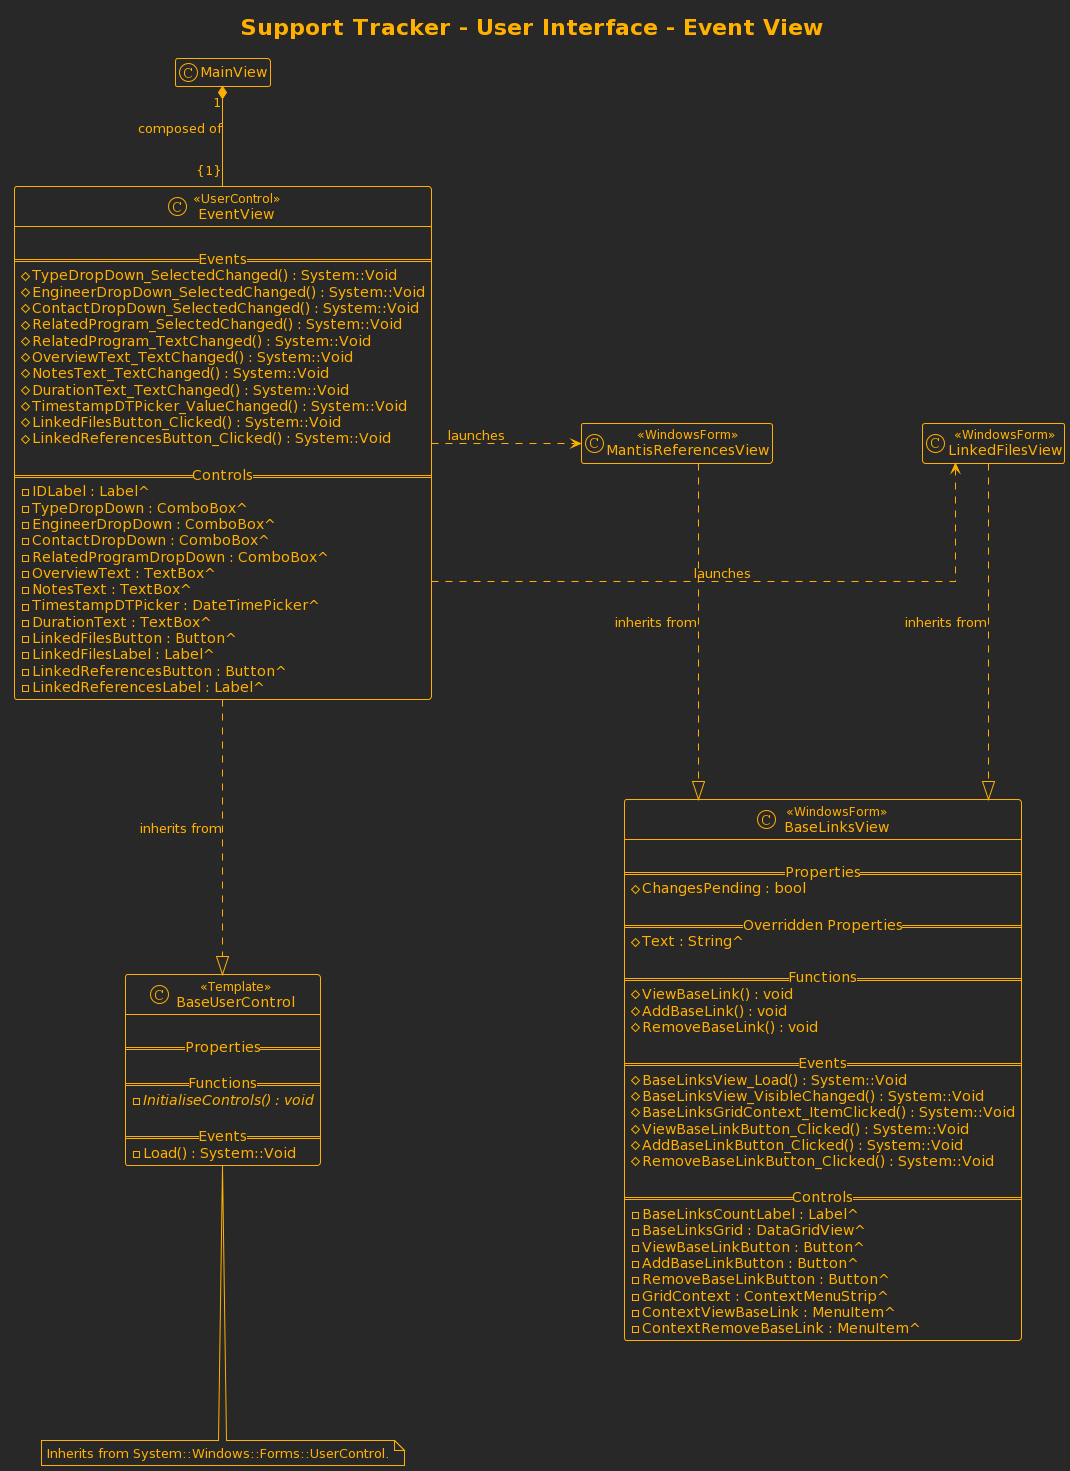

The diagram above was rendered by PlantUML. Its source (embedded in the PNG):
@startuml
' Styling
' --------

hide empty members

skinparam defaultFontStyle Monospaced
skinparam shadowing false
skinparam handwritten false
skinparam linetype ortho
skinparam nodesep 150
skinparam ranksep 100

' Applying theme
!theme crt-amber


' Title
' ------

title Support Tracker - User Interface - Event View


' C++/CLI Classes
' ----------------

class EventView <<UserControl>> {
    
    == Events ==
    #TypeDropDown_SelectedChanged() : System::Void
    #EngineerDropDown_SelectedChanged() : System::Void
    #ContactDropDown_SelectedChanged() : System::Void
    #RelatedProgram_SelectedChanged() : System::Void
    #RelatedProgram_TextChanged() : System::Void
    #OverviewText_TextChanged() : System::Void
    #NotesText_TextChanged() : System::Void
    #DurationText_TextChanged() : System::Void
    #TimestampDTPicker_ValueChanged() : System::Void
    #LinkedFilesButton_Clicked() : System::Void
    #LinkedReferencesButton_Clicked() : System::Void

    == Controls ==
    -IDLabel : Label^
    -TypeDropDown : ComboBox^
    -EngineerDropDown : ComboBox^
    -ContactDropDown : ComboBox^
    -RelatedProgramDropDown : ComboBox^
    -OverviewText : TextBox^
    -NotesText : TextBox^
    -TimestampDTPicker : DateTimePicker^
    -DurationText : TextBox^
    -LinkedFilesButton : Button^
    -LinkedFilesLabel : Label^
    -LinkedReferencesButton : Button^
    -LinkedReferencesLabel : Label^
}

class BaseUserControl <<Template>> {
    
    == Properties ==

    == Functions ==
    {abstract} -InitialiseControls() : void

    == Events ==
    -Load() : System::Void
}

note bottom of BaseUserControl {
    Inherits from System::Windows::Forms::UserControl.
}

together {
    class LinkedFilesView <<WindowsForm>> {
        
    }

    class MantisReferencesView <<WindowsForm>> {
        
    }

    class BaseLinksView <<WindowsForm>> {
        
        == Properties ==
        #ChangesPending : bool

        == Overridden Properties ==
        #Text : String^
        
        == Functions ==
        #ViewBaseLink() : void
        #AddBaseLink() : void
        #RemoveBaseLink() : void
        
        == Events ==
        #BaseLinksView_Load() : System::Void
        #BaseLinksView_VisibleChanged() : System::Void
        #BaseLinksGridContext_ItemClicked() : System::Void
        #ViewBaseLinkButton_Clicked() : System::Void
        #AddBaseLinkButton_Clicked() : System::Void
        #RemoveBaseLinkButton_Clicked() : System::Void

        == Controls ==
        -BaseLinksCountLabel : Label^
        -BaseLinksGrid : DataGridView^
        -ViewBaseLinkButton : Button^
        -AddBaseLinkButton : Button^
        -RemoveBaseLinkButton : Button^
        -GridContext : ContextMenuStrip^
        -ContextViewBaseLink : MenuItem^
        -ContextRemoveBaseLink : MenuItem^
    }
}

' Relationships
' --------------

MainView "1" *-down- "{1}" EventView : composed of

LinkedFilesView .down.|> BaseLinksView : inherits from
MantisReferencesView .down.|> BaseLinksView : inherits from

EventView .right.> LinkedFilesView : launches
EventView .right.> MantisReferencesView : launches

EventView .down.|> BaseUserControl : inherits from
@enduml